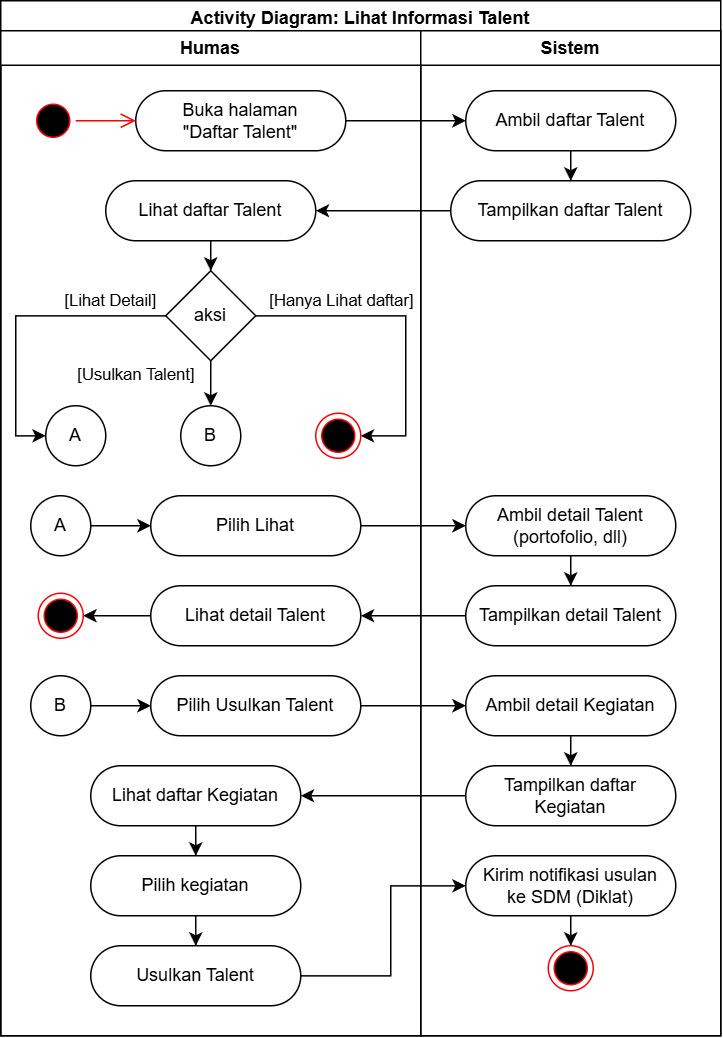

The diagram above was exported from draw.io. Its source (the exported page's mxGraphModel, read from the mxfile embedded in the PNG):
<mxGraphModel dx="1582" dy="2189" grid="1" gridSize="10" guides="1" tooltips="1" connect="1" arrows="1" fold="1" page="1" pageScale="1" pageWidth="850" pageHeight="1100" math="0" shadow="0">
  <root>
    <mxCell id="0" />
    <mxCell id="1" parent="0" />
    <mxCell id="2" value="Activity Diagram: Lihat Informasi Talent" style="swimlane;whiteSpace=wrap;html=1;" vertex="1" parent="1">
      <mxGeometry x="2280" y="320" width="480" height="690" as="geometry">
        <mxRectangle x="750" y="600" width="170" height="30" as="alternateBounds" />
      </mxGeometry>
    </mxCell>
    <mxCell id="3" value="Humas" style="swimlane;whiteSpace=wrap;html=1;" vertex="1" parent="2">
      <mxGeometry y="20" width="280" height="670" as="geometry" />
    </mxCell>
    <mxCell id="4" value="Buka halaman&lt;div&gt;&quot;Daftar Talent&quot;&lt;/div&gt;" style="rounded=1;whiteSpace=wrap;html=1;arcSize=50;" vertex="1" parent="3">
      <mxGeometry x="90" y="40" width="140" height="40" as="geometry" />
    </mxCell>
    <mxCell id="5" value="" style="ellipse;html=1;shape=startState;fillColor=#000000;strokeColor=#ff0000;" vertex="1" parent="3">
      <mxGeometry x="20" y="45" width="30" height="30" as="geometry" />
    </mxCell>
    <mxCell id="6" value="" style="edgeStyle=orthogonalEdgeStyle;html=1;verticalAlign=bottom;endArrow=open;endSize=8;strokeColor=#ff0000;rounded=0;" edge="1" parent="3" source="5" target="4">
      <mxGeometry relative="1" as="geometry">
        <mxPoint x="120" y="80" as="targetPoint" />
      </mxGeometry>
    </mxCell>
    <mxCell id="7" value="" style="edgeStyle=orthogonalEdgeStyle;rounded=0;orthogonalLoop=1;jettySize=auto;html=1;" edge="1" parent="3" source="8" target="12">
      <mxGeometry relative="1" as="geometry" />
    </mxCell>
    <mxCell id="8" value="Lihat daftar Talent" style="rounded=1;whiteSpace=wrap;html=1;arcSize=50;" vertex="1" parent="3">
      <mxGeometry x="70" y="100" width="140" height="40" as="geometry" />
    </mxCell>
    <mxCell id="9" value="[Lihat Detail]" style="edgeStyle=orthogonalEdgeStyle;rounded=0;orthogonalLoop=1;jettySize=auto;html=1;" edge="1" parent="3" source="12" target="13">
      <mxGeometry x="-0.6251" y="-10" relative="1" as="geometry">
        <Array as="points">
          <mxPoint x="10" y="190" />
          <mxPoint x="10" y="270" />
        </Array>
        <mxPoint as="offset" />
      </mxGeometry>
    </mxCell>
    <mxCell id="10" value="[Hanya Lihat daftar]" style="edgeStyle=orthogonalEdgeStyle;rounded=0;orthogonalLoop=1;jettySize=auto;html=1;" edge="1" parent="3" source="12" target="21">
      <mxGeometry x="-0.4595" y="10" relative="1" as="geometry">
        <mxPoint x="255" y="260" as="targetPoint" />
        <Array as="points">
          <mxPoint x="270" y="190" />
          <mxPoint x="270" y="270" />
        </Array>
        <mxPoint as="offset" />
      </mxGeometry>
    </mxCell>
    <mxCell id="11" value="[Usulkan Talent]" style="edgeStyle=orthogonalEdgeStyle;rounded=0;orthogonalLoop=1;jettySize=auto;html=1;" edge="1" parent="3" source="12" target="14">
      <mxGeometry x="-0.4259" y="-50" relative="1" as="geometry">
        <Array as="points">
          <mxPoint x="140" y="230" />
          <mxPoint x="140" y="230" />
        </Array>
        <mxPoint as="offset" />
      </mxGeometry>
    </mxCell>
    <mxCell id="12" value="aksi" style="rhombus;whiteSpace=wrap;html=1;rounded=1;arcSize=0;" vertex="1" parent="3">
      <mxGeometry x="110" y="160" width="60" height="60" as="geometry" />
    </mxCell>
    <mxCell id="13" value="A" style="ellipse;whiteSpace=wrap;html=1;rounded=1;arcSize=0;" vertex="1" parent="3">
      <mxGeometry x="30" y="250" width="40" height="40" as="geometry" />
    </mxCell>
    <mxCell id="14" value="B" style="ellipse;whiteSpace=wrap;html=1;rounded=1;arcSize=0;" vertex="1" parent="3">
      <mxGeometry x="120" y="250" width="40" height="40" as="geometry" />
    </mxCell>
    <mxCell id="15" value="Pilih Lihat" style="rounded=1;whiteSpace=wrap;html=1;arcSize=50;" vertex="1" parent="3">
      <mxGeometry x="100" y="310" width="140" height="40" as="geometry" />
    </mxCell>
    <mxCell id="16" style="edgeStyle=orthogonalEdgeStyle;rounded=0;orthogonalLoop=1;jettySize=auto;html=1;" edge="1" parent="3" source="17" target="15">
      <mxGeometry relative="1" as="geometry" />
    </mxCell>
    <mxCell id="17" value="A" style="ellipse;whiteSpace=wrap;html=1;rounded=1;arcSize=0;" vertex="1" parent="3">
      <mxGeometry x="20" y="310" width="40" height="40" as="geometry" />
    </mxCell>
    <mxCell id="18" value="" style="edgeStyle=orthogonalEdgeStyle;rounded=0;orthogonalLoop=1;jettySize=auto;html=1;" edge="1" parent="3" source="19" target="20">
      <mxGeometry relative="1" as="geometry" />
    </mxCell>
    <mxCell id="19" value="Lihat detail Talent" style="rounded=1;whiteSpace=wrap;html=1;arcSize=50;" vertex="1" parent="3">
      <mxGeometry x="100" y="370" width="140" height="40" as="geometry" />
    </mxCell>
    <mxCell id="20" value="" style="ellipse;html=1;shape=endState;fillColor=#000000;strokeColor=#ff0000;" vertex="1" parent="3">
      <mxGeometry x="25" y="375" width="30" height="30" as="geometry" />
    </mxCell>
    <mxCell id="21" value="" style="ellipse;html=1;shape=endState;fillColor=#000000;strokeColor=#ff0000;" vertex="1" parent="3">
      <mxGeometry x="210" y="255" width="30" height="30" as="geometry" />
    </mxCell>
    <mxCell id="22" value="Pilih Usulkan Talent" style="rounded=1;whiteSpace=wrap;html=1;arcSize=50;" vertex="1" parent="3">
      <mxGeometry x="100" y="430" width="140" height="40" as="geometry" />
    </mxCell>
    <mxCell id="23" style="edgeStyle=orthogonalEdgeStyle;rounded=0;orthogonalLoop=1;jettySize=auto;html=1;" edge="1" parent="3" source="24" target="22">
      <mxGeometry relative="1" as="geometry" />
    </mxCell>
    <mxCell id="24" value="B" style="ellipse;whiteSpace=wrap;html=1;rounded=1;arcSize=0;" vertex="1" parent="3">
      <mxGeometry x="20" y="430" width="40" height="40" as="geometry" />
    </mxCell>
    <mxCell id="25" value="" style="edgeStyle=orthogonalEdgeStyle;rounded=0;orthogonalLoop=1;jettySize=auto;html=1;" edge="1" parent="3" source="26" target="28">
      <mxGeometry relative="1" as="geometry" />
    </mxCell>
    <mxCell id="26" value="Lihat daftar Kegiatan" style="rounded=1;whiteSpace=wrap;html=1;arcSize=50;" vertex="1" parent="3">
      <mxGeometry x="60" y="490" width="140" height="40" as="geometry" />
    </mxCell>
    <mxCell id="27" style="edgeStyle=orthogonalEdgeStyle;rounded=0;orthogonalLoop=1;jettySize=auto;html=1;" edge="1" parent="3" source="28" target="29">
      <mxGeometry relative="1" as="geometry" />
    </mxCell>
    <mxCell id="28" value="Pilih kegiatan" style="rounded=1;whiteSpace=wrap;html=1;arcSize=50;" vertex="1" parent="3">
      <mxGeometry x="60" y="550" width="140" height="40" as="geometry" />
    </mxCell>
    <mxCell id="29" value="Usulkan Talent" style="rounded=1;whiteSpace=wrap;html=1;arcSize=50;" vertex="1" parent="3">
      <mxGeometry x="60" y="610" width="140" height="40" as="geometry" />
    </mxCell>
    <mxCell id="30" value="Sistem" style="swimlane;whiteSpace=wrap;html=1;" vertex="1" parent="2">
      <mxGeometry x="280" y="20" width="200" height="670" as="geometry" />
    </mxCell>
    <mxCell id="31" style="edgeStyle=orthogonalEdgeStyle;rounded=0;orthogonalLoop=1;jettySize=auto;html=1;" edge="1" parent="30" source="32" target="35">
      <mxGeometry relative="1" as="geometry" />
    </mxCell>
    <mxCell id="32" value="Ambil daftar Talent" style="rounded=1;whiteSpace=wrap;html=1;arcSize=50;" vertex="1" parent="30">
      <mxGeometry x="30" y="40" width="140" height="40" as="geometry" />
    </mxCell>
    <mxCell id="33" style="edgeStyle=orthogonalEdgeStyle;rounded=0;orthogonalLoop=1;jettySize=auto;html=1;" edge="1" parent="30" source="34" target="36">
      <mxGeometry relative="1" as="geometry" />
    </mxCell>
    <mxCell id="34" value="Ambil detail Talent&lt;div&gt;(portofolio, dll)&lt;/div&gt;" style="rounded=1;whiteSpace=wrap;html=1;arcSize=50;" vertex="1" parent="30">
      <mxGeometry x="30" y="310" width="140" height="40" as="geometry" />
    </mxCell>
    <mxCell id="35" value="Tampilkan daftar Talent" style="rounded=1;whiteSpace=wrap;html=1;arcSize=50;" vertex="1" parent="30">
      <mxGeometry x="20" y="100" width="160" height="40" as="geometry" />
    </mxCell>
    <mxCell id="36" value="Tampilkan detail Talent" style="rounded=1;whiteSpace=wrap;html=1;arcSize=50;" vertex="1" parent="30">
      <mxGeometry x="30" y="370" width="140" height="40" as="geometry" />
    </mxCell>
    <mxCell id="37" style="edgeStyle=orthogonalEdgeStyle;rounded=0;orthogonalLoop=1;jettySize=auto;html=1;" edge="1" parent="30" source="38" target="39">
      <mxGeometry relative="1" as="geometry" />
    </mxCell>
    <mxCell id="38" value="Ambil detail Kegiatan" style="rounded=1;whiteSpace=wrap;html=1;arcSize=50;" vertex="1" parent="30">
      <mxGeometry x="30" y="430" width="140" height="40" as="geometry" />
    </mxCell>
    <mxCell id="39" value="Tampilkan daftar Kegiatan" style="rounded=1;whiteSpace=wrap;html=1;arcSize=50;" vertex="1" parent="30">
      <mxGeometry x="30" y="490" width="140" height="40" as="geometry" />
    </mxCell>
    <mxCell id="40" style="edgeStyle=orthogonalEdgeStyle;rounded=0;orthogonalLoop=1;jettySize=auto;html=1;" edge="1" parent="30" source="41" target="42">
      <mxGeometry relative="1" as="geometry" />
    </mxCell>
    <mxCell id="41" value="Kirim notifikasi usulan&lt;div&gt;ke SDM (Diklat)&lt;/div&gt;" style="rounded=1;whiteSpace=wrap;html=1;arcSize=50;" vertex="1" parent="30">
      <mxGeometry x="30" y="550" width="140" height="40" as="geometry" />
    </mxCell>
    <mxCell id="42" value="" style="ellipse;html=1;shape=endState;fillColor=#000000;strokeColor=#ff0000;" vertex="1" parent="30">
      <mxGeometry x="85" y="610" width="30" height="30" as="geometry" />
    </mxCell>
    <mxCell id="43" style="edgeStyle=orthogonalEdgeStyle;rounded=0;orthogonalLoop=1;jettySize=auto;html=1;" edge="1" parent="2" source="4" target="32">
      <mxGeometry relative="1" as="geometry">
        <Array as="points">
          <mxPoint x="220" y="80" />
          <mxPoint x="220" y="80" />
        </Array>
      </mxGeometry>
    </mxCell>
    <mxCell id="44" style="edgeStyle=orthogonalEdgeStyle;rounded=0;orthogonalLoop=1;jettySize=auto;html=1;" edge="1" parent="2" source="15" target="34">
      <mxGeometry relative="1" as="geometry" />
    </mxCell>
    <mxCell id="45" style="edgeStyle=orthogonalEdgeStyle;rounded=0;orthogonalLoop=1;jettySize=auto;html=1;" edge="1" parent="2" source="35" target="8">
      <mxGeometry relative="1" as="geometry" />
    </mxCell>
    <mxCell id="46" style="edgeStyle=orthogonalEdgeStyle;rounded=0;orthogonalLoop=1;jettySize=auto;html=1;" edge="1" parent="2" source="36" target="19">
      <mxGeometry relative="1" as="geometry" />
    </mxCell>
    <mxCell id="47" style="edgeStyle=orthogonalEdgeStyle;rounded=0;orthogonalLoop=1;jettySize=auto;html=1;" edge="1" parent="2" source="22" target="38">
      <mxGeometry relative="1" as="geometry" />
    </mxCell>
    <mxCell id="48" style="edgeStyle=orthogonalEdgeStyle;rounded=0;orthogonalLoop=1;jettySize=auto;html=1;" edge="1" parent="2" source="39" target="26">
      <mxGeometry relative="1" as="geometry" />
    </mxCell>
    <mxCell id="49" value="" style="edgeStyle=orthogonalEdgeStyle;rounded=0;orthogonalLoop=1;jettySize=auto;html=1;" edge="1" parent="2" source="29" target="41">
      <mxGeometry relative="1" as="geometry">
        <Array as="points">
          <mxPoint x="260" y="650" />
          <mxPoint x="260" y="590" />
        </Array>
      </mxGeometry>
    </mxCell>
  </root>
</mxGraphModel>